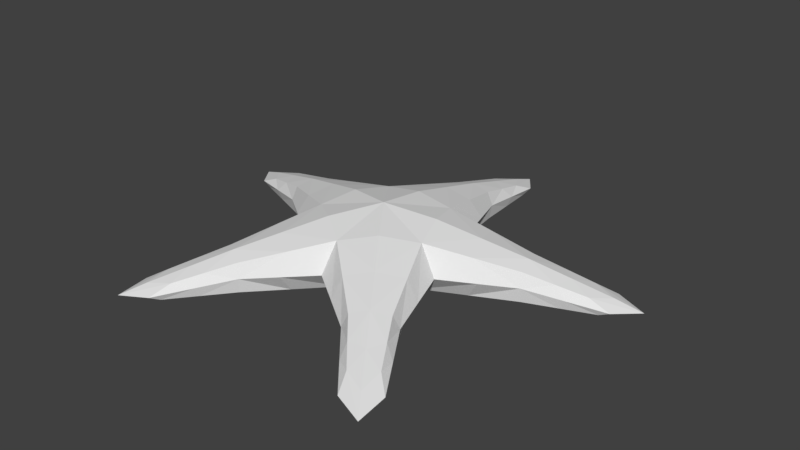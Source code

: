 # Source: Starfish.blend  (saved by Blender 2.79.0; exported with 4.5.12 LTS)
import bpy
from mathutils import Matrix  # noqa: F401  (used for matrix-valued properties, if any)

bpy.ops.wm.read_factory_settings(use_empty=True)
scene = bpy.context.scene
scene.name = 'Scene'

# ---- collections
col_collection_1 = bpy.data.collections.new('Collection 1'); scene.collection.children.link(col_collection_1)

# ---- materials (node trees are filled in below, after node groups)
mat_starfish = bpy.data.materials.new('Starfish')
mat_starfish.alpha_threshold = 0.0
mat_starfish.use_transparent_shadow = False
mat_starfish.roughness = 0.5

# ---- material node trees

# ---- world
world_world = bpy.data.worlds.new('World'); scene.world = world_world
world_world.color = (0.05088, 0.05088, 0.05088)
world_world.use_sun_shadow = False
world_world.sun_shadow_jitter_overblur = 0.0
world_world.cycles.sampling_method = 'MANUAL'

# ---- meshes
me_starfish_mesh = bpy.data.meshes.new('Starfish_Mesh')
me_starfish_mesh.from_pydata([(2.384e-08, 1.192e-08, 1.572), (2.384e-08, 2.384e-08, 0.0), (3.452, 4.752, 0.05205), (1.488, 3.049, 0.4191), (1.964, 2.703, 0.8383), (2.439, 2.358, 0.4191), (1.964, 2.703, 0.0), (6.258e-07, -5.873, 0.05205), (0.5878, -3.341, 0.4191), (3.725e-07, -3.341, 0.8383), (-0.5878, -3.341, 0.4191), (3.427e-07, -3.341, 0.0), (-3.452, 4.752, 0.05205), (-2.439, 2.358, 0.4191), (-1.964, 2.703, 0.8383), (-1.488, 3.049, 0.4191), (-1.964, 2.703, 0.0), (5.586, -1.815, 0.05205), (3.359, -0.4735, 0.4191), (3.178, -1.032, 0.8383), (2.996, -1.592, 0.4191), (3.178, -1.032, 0.0), (-5.586, -1.815, 0.05205), (-2.996, -1.592, 0.4191), (-3.178, -1.032, 0.8383), (-3.359, -0.4735, 0.4191), (-3.178, -1.032, 0.0), (-0.6016, 0.8281, 0.0), (-0.9735, -0.3163, 0.0), (1.128e-07, -1.024, 0.0), (0.9735, -0.3163, 0.0), (0.6016, 0.8281, 0.0), (-0.7287, 1.003, 1.389), (-1.179, -0.3831, 1.389), (1.438e-07, -1.24, 1.389), (1.179, -0.3831, 1.389), (0.7287, 1.003, 1.389), (1.925, 0.6255, 0.6027), (-5.96e-08, 2.024, 0.6027), (-1.19, -1.638, 0.6027), (1.19, -1.638, 0.6027), (-1.925, 0.6255, 0.6027), (2.724, 4.499, 0.1438), (3.08, 4.24, 0.2746), (3.437, 3.98, 0.1438), (3.267, 4.497, 0.00648), (1.607, 2.962, 0.7335), (1.548, 3.006, 0.05219), (2.321, 2.444, 0.7335), (2.38, 2.401, 0.05219), (0.4408, -5.24, 0.1438), (5.625e-07, -5.24, 0.2746), (-0.4408, -5.24, 0.1438), (5.906e-07, -5.558, 0.00648), (0.4408, -3.341, 0.7335), (0.5146, -3.341, 0.05219), (-0.4408, -3.341, 0.7335), (-0.5146, -3.341, 0.05219), (-3.437, 3.98, 0.1438), (-3.08, 4.24, 0.2746), (-2.724, 4.499, 0.1438), (-3.267, 4.497, 0.00648), (-2.321, 2.444, 0.7335), (-2.38, 2.401, 0.05219), (-1.607, 2.962, 0.7335), (-1.548, 3.006, 0.05219), (5.12, -1.2, 0.1438), (4.984, -1.619, 0.2746), (4.848, -2.039, 0.1438), (5.286, -1.718, 0.00648), (3.314, -0.6132, 0.7335), (3.337, -0.5431, 0.05219), (3.041, -1.452, 0.7335), (3.019, -1.522, 0.05219), (-4.848, -2.039, 0.1438), (-4.984, -1.619, 0.2746), (-5.12, -1.2, 0.1438), (-5.286, -1.718, 0.00648), (-3.041, -1.452, 0.7335), (-3.019, -1.522, 0.05219), (-3.314, -0.6132, 0.7335), (-3.337, -0.5431, 0.05219), (-2.645e-08, 1.372, 0.04803), (-1.305, 0.4239, 0.04803), (-0.8063, -1.11, 0.04803), (0.8063, -1.11, 0.04803), (1.305, 0.4239, 0.04803), (-3.815e-08, 1.533, 1.241), (-1.458, 0.4736, 1.241), (-0.9009, -1.24, 1.241), (0.9009, -1.24, 1.241), (1.458, 0.4736, 1.241), (2.625, 4.267, 0.03183), (2.527, 4.033, 0.3665), (3.055, 3.649, 0.3665), (3.247, 3.815, 0.03183), (0.3839, -4.995, 0.03183), (0.3265, -4.748, 0.3665), (-0.3265, -4.748, 0.3665), (-0.3839, -4.995, 0.03183), (-3.247, 3.815, 0.03183), (-3.055, 3.649, 0.3665), (-2.527, 4.033, 0.3665), (-2.625, 4.267, 0.03183), (4.869, -1.178, 0.03183), (4.617, -1.157, 0.3665), (4.415, -1.778, 0.3665), (4.632, -1.909, 0.03183), (-4.632, -1.909, 0.03183), (-4.415, -1.778, 0.3665), (-4.617, -1.157, 0.3665), (-4.869, -1.178, 0.03183), (0.7442, 2.536, 0.5109), (1.346, 1.853, 1.114), (2.182, 1.492, 0.5109), (1.283, 1.766, 0.0), (0.8036, 2.247, 0.9873), (0.7738, 2.189, 0.05011), (1.889, 1.459, 0.9873), (1.842, 1.412, 0.05011), (2.106, 3.774, 0.2815), (2.522, 3.471, 0.5564), (2.938, 3.169, 0.2815), (2.615, 3.6, 0.00324), (2.067, 3.498, 0.55), (2.087, 3.636, 0.04201), (2.688, 3.047, 0.55), (2.813, 3.108, 0.04201), (2.642, 0.07603, 0.5109), (2.178, -0.7078, 1.114), (2.093, -1.615, 0.5109), (2.076, -0.6744, 0.0), (2.386, -0.06981, 0.9873), (2.321, -0.0596, 0.05011), (1.971, -1.346, 0.9873), (1.912, -1.316, 0.05011), (4.24, -0.8368, 0.2815), (4.081, -1.326, 0.5564), (3.922, -1.815, 0.2815), (4.232, -1.375, 0.00324), (3.965, -0.8849, 0.55), (4.103, -0.8608, 0.04201), (3.728, -1.615, 0.55), (3.825, -1.715, 0.04201), (0.8888, -2.489, 0.5109), (2.582e-07, -2.291, 1.114), (-0.8888, -2.489, 0.5109), (2.278e-07, -2.182, 0.0), (0.6708, -2.291, 0.9873), (0.6604, -2.225, 0.05011), (-0.6708, -2.291, 0.9873), (-0.6604, -2.225, 0.05011), (0.5143, -4.291, 0.2815), (4.675e-07, -4.291, 0.5564), (-0.5143, -4.291, 0.2815), (4.667e-07, -4.45, 0.00324), (0.3837, -4.045, 0.55), (0.4493, -4.168, 0.04201), (-0.3837, -4.045, 0.55), (-0.4493, -4.168, 0.04201), (-2.093, -1.615, 0.5109), (-2.178, -0.7078, 1.114), (-2.642, 0.07603, 0.5109), (-2.076, -0.6744, 0.0), (-1.971, -1.346, 0.9873), (-1.912, -1.316, 0.05011), (-2.386, -0.06981, 0.9873), (-2.321, -0.0596, 0.05011), (-3.922, -1.815, 0.2815), (-4.081, -1.326, 0.5564), (-4.24, -0.8368, 0.2815), (-4.232, -1.375, 0.00324), (-3.728, -1.615, 0.55), (-3.825, -1.715, 0.04201), (-3.965, -0.8849, 0.55), (-4.103, -0.8608, 0.04201), (-2.182, 1.492, 0.5109), (-1.346, 1.853, 1.114), (-0.7442, 2.536, 0.5109), (-1.283, 1.766, 0.0), (-1.889, 1.459, 0.9873), (-1.842, 1.412, 0.05011), (-0.8036, 2.247, 0.9873), (-0.7738, 2.189, 0.05011), (-2.938, 3.169, 0.2815), (-2.522, 3.471, 0.5564), (-2.106, 3.774, 0.2815), (-2.615, 3.6, 0.00324), (-2.688, 3.047, 0.55), (-2.813, 3.108, 0.04201), (-2.067, 3.498, 0.55), (-2.087, 3.636, 0.04201)], [], [(0, 32, 88, 33), (0, 33, 89, 34), (0, 34, 90, 35), (0, 35, 91, 36), (0, 36, 87, 32), (1, 28, 83, 27), (1, 27, 82, 31), (1, 31, 86, 30), (1, 30, 85, 29), (1, 29, 84, 28), (2, 45, 92, 42), (2, 42, 93, 43), (2, 43, 94, 44), (2, 44, 95, 45), (112, 38, 87, 116), (120, 124, 93, 42), (120, 42, 92, 125), (112, 117, 82, 38), (113, 36, 91, 118), (121, 126, 94, 43), (121, 43, 93, 124), (113, 116, 87, 36), (114, 37, 86, 119), (122, 127, 95, 44), (122, 44, 94, 126), (114, 118, 91, 37), (115, 31, 82, 117), (123, 125, 92, 45), (123, 45, 95, 127), (115, 119, 86, 31), (7, 53, 96, 50), (7, 50, 97, 51), (7, 51, 98, 52), (7, 52, 99, 53), (144, 40, 90, 148), (152, 156, 97, 50), (152, 50, 96, 157), (144, 149, 85, 40), (145, 34, 89, 150), (153, 158, 98, 51), (153, 51, 97, 156), (145, 148, 90, 34), (146, 39, 84, 151), (154, 159, 99, 52), (154, 52, 98, 158), (146, 150, 89, 39), (147, 29, 85, 149), (155, 157, 96, 53), (155, 53, 99, 159), (147, 151, 84, 29), (12, 61, 100, 58), (12, 58, 101, 59), (12, 59, 102, 60), (12, 60, 103, 61), (176, 41, 88, 180), (184, 188, 101, 58), (184, 58, 100, 189), (176, 181, 83, 41), (177, 32, 87, 182), (185, 190, 102, 59), (185, 59, 101, 188), (177, 180, 88, 32), (178, 38, 82, 183), (186, 191, 103, 60), (186, 60, 102, 190), (178, 182, 87, 38), (179, 27, 83, 181), (187, 189, 100, 61), (187, 61, 103, 191), (179, 183, 82, 27), (17, 69, 104, 66), (17, 66, 105, 67), (17, 67, 106, 68), (17, 68, 107, 69), (128, 37, 91, 132), (136, 140, 105, 66), (136, 66, 104, 141), (128, 133, 86, 37), (129, 35, 90, 134), (137, 142, 106, 67), (137, 67, 105, 140), (129, 132, 91, 35), (130, 40, 85, 135), (138, 143, 107, 68), (138, 68, 106, 142), (130, 134, 90, 40), (131, 30, 86, 133), (139, 141, 104, 69), (139, 69, 107, 143), (131, 135, 85, 30), (22, 77, 108, 74), (22, 74, 109, 75), (22, 75, 110, 76), (22, 76, 111, 77), (160, 39, 89, 164), (168, 172, 109, 74), (168, 74, 108, 173), (160, 165, 84, 39), (161, 33, 88, 166), (169, 174, 110, 75), (169, 75, 109, 172), (161, 164, 89, 33), (162, 41, 83, 167), (170, 175, 111, 76), (170, 76, 110, 174), (162, 166, 88, 41), (163, 28, 84, 165), (171, 173, 108, 77), (171, 77, 111, 175), (163, 167, 83, 28), (6, 49, 119, 115), (6, 115, 117, 47), (5, 48, 118, 114), (5, 114, 119, 49), (4, 46, 116, 113), (4, 113, 118, 48), (3, 47, 117, 112), (3, 112, 116, 46), (6, 123, 127, 49), (6, 47, 125, 123), (5, 122, 126, 48), (5, 49, 127, 122), (4, 121, 124, 46), (4, 48, 126, 121), (3, 120, 125, 47), (3, 46, 124, 120), (21, 73, 135, 131), (21, 131, 133, 71), (20, 72, 134, 130), (20, 130, 135, 73), (19, 70, 132, 129), (19, 129, 134, 72), (18, 71, 133, 128), (18, 128, 132, 70), (21, 139, 143, 73), (21, 71, 141, 139), (20, 138, 142, 72), (20, 73, 143, 138), (19, 137, 140, 70), (19, 72, 142, 137), (18, 136, 141, 71), (18, 70, 140, 136), (11, 57, 151, 147), (11, 147, 149, 55), (10, 56, 150, 146), (10, 146, 151, 57), (9, 54, 148, 145), (9, 145, 150, 56), (8, 55, 149, 144), (8, 144, 148, 54), (11, 155, 159, 57), (11, 55, 157, 155), (10, 154, 158, 56), (10, 57, 159, 154), (9, 153, 156, 54), (9, 56, 158, 153), (8, 152, 157, 55), (8, 54, 156, 152), (26, 81, 167, 163), (26, 163, 165, 79), (25, 80, 166, 162), (25, 162, 167, 81), (24, 78, 164, 161), (24, 161, 166, 80), (23, 79, 165, 160), (23, 160, 164, 78), (26, 171, 175, 81), (26, 79, 173, 171), (25, 170, 174, 80), (25, 81, 175, 170), (24, 169, 172, 78), (24, 80, 174, 169), (23, 168, 173, 79), (23, 78, 172, 168), (16, 65, 183, 179), (16, 179, 181, 63), (15, 64, 182, 178), (15, 178, 183, 65), (14, 62, 180, 177), (14, 177, 182, 64), (13, 63, 181, 176), (13, 176, 180, 62), (16, 187, 191, 65), (16, 63, 189, 187), (15, 186, 190, 64), (15, 65, 191, 186), (14, 185, 188, 62), (14, 64, 190, 185), (13, 184, 189, 63), (13, 62, 188, 184)])
_uv = me_starfish_mesh.uv_layers.new(name='UVMap')
_uv.uv.foreach_set('vector', [0.3245, 0.3218, 0.3352, 0.3895, 0.2851, 0.3991, 0.2634, 0.3529, 0.3245, 0.3218, 0.2634, 0.3529, 0.2388, 0.3082, 0.276, 0.2733, 0.3245, 0.3218, 0.276, 0.2733, 0.3109, 0.2361, 0.3556, 0.2607, 0.3245, 0.3218, 0.3556, 0.2607, 0.4018, 0.2824, 0.3922, 0.3325, 0.3245, 0.3218, 0.3922, 0.3325, 0.3858, 0.3831, 0.3352, 0.3895, 0.6807, 0.6894, 0.6527, 0.7443, 0.6068, 0.727, 0.6198, 0.6797, 0.6807, 0.6894, 0.6198, 0.6797, 0.6221, 0.6307, 0.6711, 0.6284, 0.6807, 0.6894, 0.6711, 0.6284, 0.7184, 0.6155, 0.7357, 0.6614, 0.6807, 0.6894, 0.7357, 0.6614, 0.7626, 0.7024, 0.7243, 0.733, 0.6807, 0.6894, 0.7243, 0.733, 0.6937, 0.7713, 0.6527, 0.7443, 0.632, 0.3813, 0.6345, 0.3967, 0.6208, 0.4264, 0.6141, 0.4149, 0.6409, 0.3719, 0.6055, 0.39, 0.5792, 0.3793, 0.607, 0.3665, 0.6409, 0.3719, 0.607, 0.3665, 0.5846, 0.3458, 0.6128, 0.3437, 0.632, 0.3813, 0.6595, 0.4077, 0.6567, 0.4207, 0.6345, 0.3967, 0.4611, 0.402, 0.4169, 0.4142, 0.3858, 0.3831, 0.4462, 0.3774, 0.5561, 0.3906, 0.5418, 0.3767, 0.5792, 0.3793, 0.6055, 0.39, 0.61, 0.4611, 0.6141, 0.4149, 0.6208, 0.4264, 0.6227, 0.4662, 0.5997, 0.5535, 0.6261, 0.5661, 0.6221, 0.6307, 0.5878, 0.5964, 0.4499, 0.3416, 0.3922, 0.3325, 0.4018, 0.2824, 0.4574, 0.3065, 0.5569, 0.3586, 0.5481, 0.3367, 0.5846, 0.3458, 0.607, 0.3665, 0.5569, 0.3586, 0.607, 0.3665, 0.5792, 0.3793, 0.5418, 0.3767, 0.4499, 0.3416, 0.4462, 0.3774, 0.3858, 0.3831, 0.3922, 0.3325, 0.716, 0.5351, 0.7404, 0.5723, 0.7184, 0.6155, 0.6947, 0.5553, 0.6777, 0.4504, 0.6671, 0.4592, 0.6567, 0.4207, 0.6595, 0.4077, 0.566, 0.3279, 0.6128, 0.3437, 0.5846, 0.3458, 0.5481, 0.3367, 0.4792, 0.2877, 0.4574, 0.3065, 0.4018, 0.2824, 0.4409, 0.2624, 0.6609, 0.564, 0.6711, 0.6284, 0.6221, 0.6307, 0.6261, 0.5661, 0.6428, 0.4493, 0.6227, 0.4662, 0.6208, 0.4264, 0.6345, 0.3967, 0.6428, 0.4493, 0.6345, 0.3967, 0.6567, 0.4207, 0.6671, 0.4592, 0.6609, 0.564, 0.6947, 0.5553, 0.7184, 0.6155, 0.6711, 0.6284, 0.9012, 0.91, 0.8901, 0.8989, 0.8838, 0.8669, 0.896, 0.8722, 0.09794, 0.09524, 0.1372, 0.1014, 0.1522, 0.1255, 0.1222, 0.1195, 0.09794, 0.09524, 0.1222, 0.1195, 0.1282, 0.1495, 0.1041, 0.1345, 0.9012, 0.91, 0.8634, 0.9048, 0.8581, 0.8926, 0.8901, 0.8989, 0.2611, 0.1766, 0.304, 0.1927, 0.3109, 0.2361, 0.2587, 0.2053, 0.1776, 0.13, 0.181, 0.1496, 0.1522, 0.1255, 0.1372, 0.1014, 0.8722, 0.8324, 0.896, 0.8722, 0.8838, 0.8669, 0.8588, 0.8358, 0.8262, 0.7516, 0.7974, 0.757, 0.7626, 0.7024, 0.8105, 0.71, 0.2347, 0.232, 0.276, 0.2733, 0.2388, 0.3082, 0.208, 0.256, 0.1581, 0.1554, 0.1523, 0.1783, 0.1282, 0.1495, 0.1222, 0.1195, 0.1581, 0.1554, 0.1222, 0.1195, 0.1522, 0.1255, 0.181, 0.1496, 0.2347, 0.232, 0.2587, 0.2053, 0.3109, 0.2361, 0.276, 0.2733, 0.7429, 0.8349, 0.7012, 0.8192, 0.6937, 0.7713, 0.7483, 0.8061, 0.8237, 0.8809, 0.8271, 0.8676, 0.8581, 0.8926, 0.8634, 0.9048, 0.1327, 0.1749, 0.1041, 0.1345, 0.1282, 0.1495, 0.1523, 0.1783, 0.1793, 0.2584, 0.208, 0.256, 0.2388, 0.3082, 0.1954, 0.3013, 0.7705, 0.7792, 0.7243, 0.733, 0.7626, 0.7024, 0.7974, 0.757, 0.8525, 0.8613, 0.8588, 0.8358, 0.8838, 0.8669, 0.8901, 0.8989, 0.8525, 0.8613, 0.8901, 0.8989, 0.8581, 0.8926, 0.8271, 0.8676, 0.7705, 0.7792, 0.7483, 0.8061, 0.6937, 0.7713, 0.7243, 0.733, 0.3727, 0.6405, 0.3881, 0.6429, 0.4121, 0.6651, 0.3991, 0.668, 0.3746, 0.6382, 0.3464, 0.6101, 0.3485, 0.5818, 0.3692, 0.6043, 0.3746, 0.6382, 0.3692, 0.6043, 0.382, 0.5765, 0.3927, 0.6028, 0.3727, 0.6405, 0.4063, 0.6225, 0.4178, 0.6292, 0.3881, 0.6429, 0.2904, 0.4765, 0.2652, 0.4382, 0.2851, 0.3991, 0.3092, 0.4547, 0.3306, 0.5633, 0.3394, 0.5454, 0.3485, 0.5818, 0.3464, 0.6101, 0.4418, 0.6861, 0.3991, 0.668, 0.4121, 0.6651, 0.4506, 0.6756, 0.5264, 0.7245, 0.5466, 0.7032, 0.6068, 0.727, 0.5636, 0.749, 0.3443, 0.4472, 0.3352, 0.3895, 0.3858, 0.3831, 0.3801, 0.4434, 0.3613, 0.5541, 0.3794, 0.5391, 0.382, 0.5765, 0.3692, 0.6043, 0.3613, 0.5541, 0.3692, 0.6043, 0.3485, 0.5818, 0.3394, 0.5454, 0.3443, 0.4472, 0.3092, 0.4547, 0.2851, 0.3991, 0.3352, 0.3895, 0.5449, 0.6082, 0.5878, 0.5964, 0.6221, 0.6307, 0.5575, 0.6347, 0.4525, 0.6184, 0.4576, 0.6312, 0.4178, 0.6292, 0.4063, 0.6225, 0.3933, 0.5534, 0.3927, 0.6028, 0.382, 0.5765, 0.3794, 0.5391, 0.4047, 0.4584, 0.3801, 0.4434, 0.3858, 0.3831, 0.4169, 0.4142, 0.5554, 0.6695, 0.6198, 0.6797, 0.6068, 0.727, 0.5466, 0.7032, 0.4407, 0.6513, 0.4506, 0.6756, 0.4121, 0.6651, 0.3881, 0.6429, 0.4407, 0.6513, 0.3881, 0.6429, 0.4178, 0.6292, 0.4576, 0.6312, 0.5554, 0.6695, 0.5575, 0.6347, 0.6221, 0.6307, 0.6198, 0.6797, 0.9587, 0.5479, 0.9448, 0.555, 0.9123, 0.5511, 0.9211, 0.5411, 0.4699, 0.03632, 0.4762, 0.07561, 0.4579, 0.09727, 0.4544, 0.06689, 0.4699, 0.03632, 0.4544, 0.06689, 0.4277, 0.08186, 0.4345, 0.05435, 0.9587, 0.5479, 0.942, 0.5822, 0.9288, 0.5834, 0.9448, 0.555, 0.443, 0.2166, 0.4409, 0.2624, 0.4018, 0.2824, 0.4149, 0.2232, 0.4615, 0.1228, 0.4439, 0.1321, 0.4579, 0.09727, 0.4762, 0.07561, 0.8759, 0.5515, 0.9211, 0.5411, 0.9123, 0.5511, 0.8751, 0.5653, 0.7849, 0.5703, 0.7811, 0.5993, 0.7184, 0.6155, 0.7404, 0.5723, 0.3821, 0.2087, 0.3556, 0.2607, 0.3109, 0.2361, 0.351, 0.1907, 0.4313, 0.1122, 0.4078, 0.1137, 0.4277, 0.08186, 0.4544, 0.06689, 0.4313, 0.1122, 0.4544, 0.06689, 0.4579, 0.09727, 0.4439, 0.1321, 0.3821, 0.2087, 0.4149, 0.2232, 0.4018, 0.2824, 0.3556, 0.2607, 0.8383, 0.6752, 0.8105, 0.71, 0.7626, 0.7024, 0.8126, 0.6612, 0.9071, 0.6126, 0.8954, 0.6053, 0.9288, 0.5834, 0.942, 0.5822, 0.4049, 0.09394, 0.4345, 0.05435, 0.4277, 0.08186, 0.4078, 0.1137, 0.3399, 0.1641, 0.351, 0.1907, 0.3109, 0.2361, 0.304, 0.1927, 0.7939, 0.6318, 0.7357, 0.6614, 0.7184, 0.6155, 0.7811, 0.5993, 0.8973, 0.5791, 0.8751, 0.5653, 0.9123, 0.5511, 0.9448, 0.555, 0.8973, 0.5791, 0.9448, 0.555, 0.9288, 0.5834, 0.8954, 0.6053, 0.7939, 0.6318, 0.8126, 0.6612, 0.7626, 0.7024, 0.7357, 0.6614, 0.539, 0.9672, 0.5461, 0.9533, 0.5746, 0.9374, 0.5734, 0.9506, 0.03902, 0.4672, 0.05705, 0.4318, 0.08457, 0.425, 0.0696, 0.4517, 0.03902, 0.4672, 0.0696, 0.4517, 0.09997, 0.4552, 0.07832, 0.4735, 0.539, 0.9672, 0.5323, 0.9297, 0.5423, 0.9209, 0.5461, 0.9533, 0.1668, 0.3372, 0.1954, 0.3013, 0.2388, 0.3082, 0.1934, 0.3483, 0.09665, 0.4022, 0.1164, 0.4051, 0.08457, 0.425, 0.05705, 0.4318, 0.6038, 0.9156, 0.5734, 0.9506, 0.5746, 0.9374, 0.5965, 0.904, 0.6665, 0.847, 0.6525, 0.8212, 0.6937, 0.7713, 0.7012, 0.8192, 0.2114, 0.3794, 0.2634, 0.3529, 0.2851, 0.3991, 0.2259, 0.4122, 0.1149, 0.4286, 0.1348, 0.4412, 0.09997, 0.4552, 0.0696, 0.4517, 0.1149, 0.4286, 0.0696, 0.4517, 0.08457, 0.425, 0.1164, 0.4051, 0.2114, 0.3794, 0.1934, 0.3483, 0.2388, 0.3082, 0.2634, 0.3529, 0.5616, 0.7935, 0.5636, 0.749, 0.6068, 0.727, 0.5906, 0.7897, 0.5427, 0.8845, 0.5565, 0.8836, 0.5423, 0.9209, 0.5323, 0.9297, 0.1255, 0.4588, 0.07832, 0.4735, 0.09997, 0.4552, 0.1348, 0.4412, 0.2194, 0.4403, 0.2259, 0.4122, 0.2851, 0.3991, 0.2652, 0.4382, 0.6231, 0.8025, 0.6527, 0.7443, 0.6937, 0.7713, 0.6525, 0.8212, 0.5703, 0.9059, 0.5965, 0.904, 0.5746, 0.9374, 0.5461, 0.9533, 0.5703, 0.9059, 0.5461, 0.9533, 0.5423, 0.9209, 0.5565, 0.8836, 0.6231, 0.8025, 0.5906, 0.7897, 0.6068, 0.727, 0.6527, 0.7443, 0.6515, 0.5042, 0.6777, 0.4998, 0.6947, 0.5553, 0.6609, 0.564, 0.6515, 0.5042, 0.6609, 0.564, 0.6261, 0.5661, 0.6252, 0.5081, 0.5193, 0.3113, 0.5113, 0.3274, 0.4574, 0.3065, 0.4792, 0.2877, 0.696, 0.4949, 0.716, 0.5351, 0.6947, 0.5553, 0.6777, 0.4998, 0.5061, 0.3505, 0.5039, 0.3741, 0.4462, 0.3774, 0.4499, 0.3416, 0.5061, 0.3505, 0.4499, 0.3416, 0.4574, 0.3065, 0.5113, 0.3274, 0.6063, 0.509, 0.6252, 0.5081, 0.6261, 0.5661, 0.5997, 0.5535, 0.5065, 0.3919, 0.4611, 0.402, 0.4462, 0.3774, 0.5039, 0.3741, 0.6515, 0.5042, 0.6428, 0.4493, 0.6671, 0.4592, 0.6777, 0.4998, 0.6515, 0.5042, 0.6252, 0.5081, 0.6227, 0.4662, 0.6428, 0.4493, 0.5193, 0.3113, 0.566, 0.3279, 0.5481, 0.3367, 0.5113, 0.3274, 0.696, 0.4949, 0.6777, 0.4998, 0.6671, 0.4592, 0.6777, 0.4504, 0.5061, 0.3505, 0.5569, 0.3586, 0.5418, 0.3767, 0.5039, 0.3741, 0.5061, 0.3505, 0.5113, 0.3274, 0.5481, 0.3367, 0.5569, 0.3586, 0.6063, 0.509, 0.61, 0.4611, 0.6227, 0.4662, 0.6252, 0.5081, 0.5065, 0.3919, 0.5039, 0.3741, 0.5418, 0.3767, 0.5561, 0.3906, 0.8478, 0.6043, 0.8601, 0.6279, 0.8126, 0.6612, 0.7939, 0.6318, 0.8478, 0.6043, 0.7939, 0.6318, 0.7811, 0.5993, 0.836, 0.5805, 0.3747, 0.1333, 0.3876, 0.1459, 0.351, 0.1907, 0.3399, 0.1641, 0.8704, 0.6437, 0.8383, 0.6752, 0.8126, 0.6612, 0.8601, 0.6279, 0.4079, 0.158, 0.4297, 0.1673, 0.4149, 0.2232, 0.3821, 0.2087, 0.4079, 0.158, 0.3821, 0.2087, 0.351, 0.1907, 0.3876, 0.1459, 0.8292, 0.5628, 0.836, 0.5805, 0.7811, 0.5993, 0.7849, 0.5703, 0.4475, 0.1703, 0.443, 0.2166, 0.4149, 0.2232, 0.4297, 0.1673, 0.8478, 0.6043, 0.8973, 0.5791, 0.8954, 0.6053, 0.8601, 0.6279, 0.8478, 0.6043, 0.836, 0.5805, 0.8751, 0.5653, 0.8973, 0.5791, 0.3747, 0.1333, 0.4049, 0.09394, 0.4078, 0.1137, 0.3876, 0.1459, 0.8704, 0.6437, 0.8601, 0.6279, 0.8954, 0.6053, 0.9071, 0.6126, 0.4079, 0.158, 0.4313, 0.1122, 0.4439, 0.1321, 0.4297, 0.1673, 0.4079, 0.158, 0.3876, 0.1459, 0.4078, 0.1137, 0.4313, 0.1122, 0.8292, 0.5628, 0.8759, 0.5515, 0.8751, 0.5653, 0.836, 0.5805, 0.4475, 0.1703, 0.4297, 0.1673, 0.4439, 0.1321, 0.4615, 0.1228, 0.8132, 0.822, 0.7946, 0.841, 0.7483, 0.8061, 0.7705, 0.7792, 0.8132, 0.822, 0.7705, 0.7792, 0.7974, 0.757, 0.8323, 0.8034, 0.1607, 0.2157, 0.1767, 0.2074, 0.208, 0.256, 0.1793, 0.2584, 0.7827, 0.8557, 0.7429, 0.8349, 0.7483, 0.8061, 0.7946, 0.841, 0.1945, 0.1918, 0.2101, 0.174, 0.2587, 0.2053, 0.2347, 0.232, 0.1945, 0.1918, 0.2347, 0.232, 0.208, 0.256, 0.1767, 0.2074, 0.847, 0.7915, 0.8323, 0.8034, 0.7974, 0.757, 0.8262, 0.7516, 0.2184, 0.158, 0.2611, 0.1766, 0.2587, 0.2053, 0.2101, 0.174, 0.8132, 0.822, 0.8525, 0.8613, 0.8271, 0.8676, 0.7946, 0.841, 0.8132, 0.822, 0.8323, 0.8034, 0.8588, 0.8358, 0.8525, 0.8613, 0.1607, 0.2157, 0.1327, 0.1749, 0.1523, 0.1783, 0.1767, 0.2074, 0.7827, 0.8557, 0.7946, 0.841, 0.8271, 0.8676, 0.8237, 0.8809, 0.1945, 0.1918, 0.1581, 0.1554, 0.181, 0.1496, 0.2101, 0.174, 0.1945, 0.1918, 0.1767, 0.2074, 0.1523, 0.1783, 0.1581, 0.1554, 0.847, 0.7915, 0.8722, 0.8324, 0.8588, 0.8358, 0.8323, 0.8034, 0.2184, 0.158, 0.2101, 0.174, 0.181, 0.1496, 0.1776, 0.13, 0.5956, 0.8564, 0.5717, 0.8445, 0.5906, 0.7897, 0.6231, 0.8025, 0.5956, 0.8564, 0.6231, 0.8025, 0.6525, 0.8212, 0.6191, 0.8687, 0.173, 0.4448, 0.1701, 0.427, 0.2259, 0.4122, 0.2194, 0.4403, 0.5541, 0.8378, 0.5616, 0.7935, 0.5906, 0.7897, 0.5717, 0.8445, 0.1607, 0.4052, 0.1486, 0.3849, 0.1934, 0.3483, 0.2114, 0.3794, 0.1607, 0.4052, 0.2114, 0.3794, 0.2259, 0.4122, 0.1701, 0.427, 0.635, 0.879, 0.6191, 0.8687, 0.6525, 0.8212, 0.6665, 0.847, 0.136, 0.372, 0.1668, 0.3372, 0.1934, 0.3483, 0.1486, 0.3849, 0.5956, 0.8564, 0.5703, 0.9059, 0.5565, 0.8836, 0.5717, 0.8445, 0.5956, 0.8564, 0.6191, 0.8687, 0.5965, 0.904, 0.5703, 0.9059, 0.173, 0.4448, 0.1255, 0.4588, 0.1348, 0.4412, 0.1701, 0.427, 0.5541, 0.8378, 0.5717, 0.8445, 0.5565, 0.8836, 0.5427, 0.8845, 0.1607, 0.4052, 0.1149, 0.4286, 0.1164, 0.4051, 0.1486, 0.3849, 0.1607, 0.4052, 0.1701, 0.427, 0.1348, 0.4412, 0.1149, 0.4286, 0.635, 0.879, 0.6038, 0.9156, 0.5965, 0.904, 0.6191, 0.8687, 0.136, 0.372, 0.1486, 0.3849, 0.1164, 0.4051, 0.09665, 0.4022, 0.4956, 0.66, 0.4995, 0.6337, 0.5575, 0.6347, 0.5554, 0.6695, 0.4956, 0.66, 0.5554, 0.6695, 0.5466, 0.7032, 0.4911, 0.6862, 0.3946, 0.5038, 0.3768, 0.5012, 0.3801, 0.4434, 0.4047, 0.4584, 0.5004, 0.6148, 0.5449, 0.6082, 0.5575, 0.6347, 0.4995, 0.6337, 0.3532, 0.5033, 0.3301, 0.5086, 0.3092, 0.4547, 0.3443, 0.4472, 0.3532, 0.5033, 0.3443, 0.4472, 0.3801, 0.4434, 0.3768, 0.5012, 0.4862, 0.7045, 0.4911, 0.6862, 0.5466, 0.7032, 0.5264, 0.7245, 0.314, 0.5166, 0.2904, 0.4765, 0.3092, 0.4547, 0.3301, 0.5086, 0.4956, 0.66, 0.4407, 0.6513, 0.4576, 0.6312, 0.4995, 0.6337, 0.4956, 0.66, 0.4911, 0.6862, 0.4506, 0.6756, 0.4407, 0.6513, 0.3946, 0.5038, 0.3933, 0.5534, 0.3794, 0.5391, 0.3768, 0.5012, 0.5004, 0.6148, 0.4995, 0.6337, 0.4576, 0.6312, 0.4525, 0.6184, 0.3532, 0.5033, 0.3613, 0.5541, 0.3394, 0.5454, 0.3301, 0.5086, 0.3532, 0.5033, 0.3768, 0.5012, 0.3794, 0.5391, 0.3613, 0.5541, 0.4862, 0.7045, 0.4418, 0.6861, 0.4506, 0.6756, 0.4911, 0.6862, 0.314, 0.5166, 0.3301, 0.5086, 0.3394, 0.5454, 0.3306, 0.5633])
me_starfish_mesh.materials.append(mat_starfish)
me_starfish_mesh.use_remesh_preserve_volume = False
me_starfish_mesh.use_remesh_preserve_attributes = False
me_starfish_mesh.use_mirror_vertex_groups = False
me_starfish_mesh.update()
arm_starfish_bones = bpy.data.armatures.new('Starfish_Bones')  # bones are not reproduced

# ---- objects
ob_starfish_armature = bpy.data.objects.new('Starfish_Armature', arm_starfish_bones)
ob_starfish = bpy.data.objects.new('Starfish', me_starfish_mesh)

# ---- transforms, parenting, visibility, modifiers, constraints
ob_starfish_armature.location = (0.0, 0.0, 0.0)
ob_starfish_armature.lineart.crease_threshold = 0.0
ob_starfish.parent = ob_starfish_armature
ob_starfish.location = (0.0, 0.0, 0.0)
ob_starfish.rotation_euler = (0.0, -0.0, -3.142)
ob_starfish.lineart.crease_threshold = 0.0
_vg = ob_starfish.vertex_groups.new(name='Bone')
_vg = ob_starfish.vertex_groups.new(name='Bone.021')
for _i, _w in zip([0, 32, 33, 34, 35, 36], [1.0, 0.0585, 0.05833, 0.05897, 0.05891, 0.05889]): _vg.add([_i], _w, 'REPLACE')
_vg = ob_starfish.vertex_groups.new(name='Bone.001')
for _i, _w in zip([1, 27, 28, 29, 32, 33, 34, 39, 41, 83, 84, 88, 89, 150, 161, 163, 164, 165, 166, 167, 180], [0.1957, 0.02585, 0.6488, 0.02807, 0.0254, 0.7893, 0.0526, 0.1628, 0.1245, 0.147, 0.1549, 0.3909, 0.5457, 0.0633, 0.04975, 0.02076, 0.0726, 0.003319, 0.05537, 0.0006285, 0.04109]): _vg.add([_i], _w, 'REPLACE')
_vg = ob_starfish.vertex_groups.new(name='Bone.011')
for _i, _w in zip([23, 24, 25, 26, 28, 33, 39, 41, 78, 79, 80, 81, 83, 84, 88, 89, 146, 160, 161, 162, 163, 164, 165, 166, 167, 176], [0.07457, 0.03569, 0.07476, 0.02082, 0.07735, 0.06703, 0.1936, 0.1868, 0.06699, 0.06463, 0.06702, 0.06477, 0.1001, 0.1014, 0.06838, 0.09543, 0.01371, 0.7527, 0.8793, 0.752, 0.8665, 0.7867, 0.7831, 0.7834, 0.7826, 0.01287]): _vg.add([_i], _w, 'REPLACE')
_vg = ob_starfish.vertex_groups.new(name='Bone.006')
for _i, _w in zip([23, 24, 25, 26, 39, 41, 74, 76, 78, 79, 80, 81, 108, 109, 110, 111, 160, 161, 162, 163, 164, 165, 166, 167, 168, 169, 170, 171, 172, 173, 174, 175], [0.9148, 0.9516, 0.9145, 0.9581, 0.01364, 0.01266, 0.03506, 0.03677, 0.921, 0.9219, 0.9207, 0.9217, 0.1654, 0.1981, 0.1995, 0.1664, 0.1412, 0.05083, 0.1413, 0.05723, 0.07415, 0.08485, 0.07401, 0.08492, 0.8383, 0.9417, 0.8381, 0.9304, 0.9604, 0.9367, 0.9602, 0.9365]): _vg.add([_i], _w, 'REPLACE')
_vg = ob_starfish.vertex_groups.new(name='Bone.016')
for _i, _w in zip([22, 74, 75, 76, 77, 108, 109, 110, 111, 168, 169, 170, 171, 172, 173, 174, 175], [1.0, 0.9575, 0.9923, 0.9566, 0.9963, 0.8344, 0.8015, 0.8002, 0.8334, 0.1591, 0.05714, 0.1592, 0.06881, 0.008769, 0.05625, 0.009131, 0.05647]): _vg.add([_i], _w, 'REPLACE')
_vg = ob_starfish.vertex_groups.new(name='Bone.002')
for _i, _w in zip([1, 28, 29, 30, 34, 35, 39, 40, 84, 85, 89, 90, 130, 134, 135, 144, 145, 146, 147, 148, 149, 150, 151, 160, 164, 165], [0.1995, 0.098, 0.7674, 0.1007, 0.7784, 0.05893, 0.369, 0.4668, 0.5829, 0.6031, 0.2149, 0.6107, 0.05618, 0.08321, 0.07791, 0.06109, 0.05165, 0.05531, 0.05649, 0.09257, 0.08742, 0.04654, 0.0839, 0.04969, 0.02507, 0.07407]): _vg.add([_i], _w, 'REPLACE')
_vg = ob_starfish.vertex_groups.new(name='Bone.012')
for _i, _w in zip([8, 9, 10, 11, 29, 34, 39, 40, 54, 55, 56, 57, 84, 85, 89, 90, 130, 144, 145, 146, 147, 148, 149, 150, 151, 160], [0.07468, 0.03703, 0.07468, 0.01971, 0.0775, 0.06978, 0.1937, 0.1938, 0.06742, 0.06444, 0.06742, 0.06444, 0.1016, 0.1016, 0.09585, 0.0959, 0.01388, 0.7527, 0.8784, 0.7527, 0.8678, 0.7863, 0.7837, 0.7863, 0.7837, 0.01371]): _vg.add([_i], _w, 'REPLACE')
_vg = ob_starfish.vertex_groups.new(name='Bone.007')
for _i, _w in zip([8, 9, 10, 11, 39, 40, 50, 52, 54, 55, 56, 57, 96, 97, 98, 99, 144, 145, 146, 147, 148, 149, 150, 151, 152, 153, 154, 155, 156, 157, 158, 159], [0.9147, 0.9509, 0.9147, 0.9588, 0.01366, 0.01367, 0.03523, 0.03523, 0.9204, 0.9222, 0.9204, 0.9222, 0.1655, 0.1985, 0.1985, 0.1655, 0.1413, 0.05138, 0.1413, 0.05669, 0.07437, 0.08463, 0.07437, 0.08463, 0.8384, 0.9394, 0.8384, 0.9326, 0.9598, 0.9373, 0.9598, 0.9373]): _vg.add([_i], _w, 'REPLACE')
_vg = ob_starfish.vertex_groups.new(name='Bone.017')
for _i, _w in zip([7, 50, 51, 52, 53, 96, 97, 98, 99, 152, 153, 154, 155, 156, 157, 158, 159], [1.0, 0.9574, 0.991, 0.9574, 0.997, 0.8343, 0.8012, 0.8012, 0.8343, 0.1589, 0.05933, 0.1589, 0.06658, 0.009732, 0.05575, 0.009732, 0.05575]): _vg.add([_i], _w, 'REPLACE')
_vg = ob_starfish.vertex_groups.new(name='Bone.003')
for _i, _w in zip([1, 27, 30, 31, 32, 36, 37, 38, 82, 86, 87, 91, 113, 115, 116, 117, 118, 119, 182, 183], [0.1974, 0.09269, 0.02557, 0.7012, 0.05393, 0.7674, 0.06643, 0.2496, 0.5474, 0.1448, 0.5617, 0.1463, 0.04452, 0.0369, 0.07531, 0.0686, 0.00548, 0.002, 0.06679, 0.06133]): _vg.add([_i], _w, 'REPLACE')
_vg = ob_starfish.vertex_groups.new(name='Bone.013')
for _i, _w in zip([3, 4, 5, 6, 31, 36, 37, 38, 46, 47, 48, 49, 82, 86, 87, 91, 112, 113, 114, 115, 116, 117, 118, 119, 128, 178], [0.07405, 0.03641, 0.0753, 0.02026, 0.0775, 0.06971, 0.1936, 0.1938, 0.06673, 0.06411, 0.06779, 0.06503, 0.1015, 0.1014, 0.09586, 0.09576, 0.7535, 0.879, 0.7518, 0.8672, 0.7873, 0.7841, 0.7857, 0.7827, 0.01355, 0.01373]): _vg.add([_i], _w, 'REPLACE')
_vg = ob_starfish.vertex_groups.new(name='Bone.008')
for _i, _w in zip([3, 4, 5, 6, 37, 38, 42, 44, 46, 47, 48, 49, 92, 93, 94, 95, 112, 113, 114, 115, 116, 117, 118, 119, 120, 121, 122, 123, 124, 125, 126, 127], [0.9155, 0.9513, 0.9138, 0.9585, 0.01387, 0.01348, 0.006098, 0.01594, 0.9214, 0.9227, 0.92, 0.9214, 0.1674, 0.2024, 0.2106, 0.1733, 0.1409, 0.05113, 0.1416, 0.05696, 0.07401, 0.0845, 0.07457, 0.08503, 0.8424, 0.9414, 0.8412, 0.9322, 0.9615, 0.9388, 0.9601, 0.9373]): _vg.add([_i], _w, 'REPLACE')
_vg = ob_starfish.vertex_groups.new(name='Bone.018')
for _i, _w in zip([2, 42, 43, 44, 45, 92, 93, 94, 95, 120, 121, 122, 123, 124, 125, 126, 127], [1.114, 0.972, 0.996, 0.9671, 1.004, 0.8324, 0.7972, 0.789, 0.8265, 0.1551, 0.05743, 0.1561, 0.06702, 0.006878, 0.0543, 0.00893, 0.05554]): _vg.add([_i], _w, 'REPLACE')
_vg = ob_starfish.vertex_groups.new(name='Bone.004')
for _i, _w in zip([1, 29, 30, 31, 35, 36, 37, 40, 85, 86, 90, 91, 114, 118, 119, 128, 129, 131, 132, 133, 134, 135], [0.1976, 0.02592, 0.7073, 0.09892, 0.772, 0.05876, 0.4635, 0.06698, 0.1462, 0.5912, 0.1473, 0.6091, 0.05599, 0.08306, 0.07671, 0.05983, 0.04821, 0.04147, 0.09136, 0.08364, 0.006518, 0.003306]): _vg.add([_i], _w, 'REPLACE')
_vg = ob_starfish.vertex_groups.new(name='Bone.014')
for _i, _w in zip([18, 19, 20, 21, 30, 35, 37, 40, 70, 71, 72, 73, 85, 86, 90, 91, 114, 128, 129, 130, 131, 132, 133, 134, 135, 144], [0.0743, 0.03649, 0.07506, 0.02018, 0.07751, 0.06974, 0.194, 0.1936, 0.06696, 0.06427, 0.06761, 0.06484, 0.1015, 0.1016, 0.09585, 0.09592, 0.01404, 0.7532, 0.8789, 0.7521, 0.8673, 0.787, 0.7839, 0.786, 0.783, 0.01368]): _vg.add([_i], _w, 'REPLACE')
_vg = ob_starfish.vertex_groups.new(name='Bone.009')
for _i, _w in zip([18, 19, 20, 21, 37, 40, 66, 68, 70, 71, 72, 73, 104, 105, 106, 107, 128, 129, 130, 131, 132, 133, 134, 135, 136, 137, 138, 139, 140, 141, 142, 143], [0.9152, 0.9512, 0.9141, 0.9585, 0.01361, 0.01378, 0.0324, 0.0386, 0.9211, 0.9224, 0.9202, 0.9216, 0.1638, 0.1962, 0.201, 0.1674, 0.1411, 0.05116, 0.1415, 0.05692, 0.07413, 0.08458, 0.07447, 0.0849, 0.8387, 0.9404, 0.8379, 0.9317, 0.9605, 0.9375, 0.9596, 0.9365]): _vg.add([_i], _w, 'REPLACE')
_vg = ob_starfish.vertex_groups.new(name='Bone.019')
for _i, _w in zip([17, 66, 67, 68, 69, 104, 105, 106, 107, 136, 137, 138, 139, 140, 141, 142, 143], [1.0, 0.9588, 0.9916, 0.9557, 0.9967, 0.8359, 0.8035, 0.7986, 0.8323, 0.1587, 0.05842, 0.1594, 0.06753, 0.008751, 0.05561, 0.01006, 0.05641]): _vg.add([_i], _w, 'REPLACE')
_vg = ob_starfish.vertex_groups.new(name='Bone.005')
for _i, _w in zip([1, 27, 28, 31, 32, 33, 38, 41, 82, 83, 87, 88, 112, 116, 117, 162, 166, 167, 176, 177, 178, 179, 180, 181, 182, 183], [0.1977, 0.7124, 0.09792, 0.03808, 0.7595, 0.03385, 0.2803, 0.4209, 0.1897, 0.5832, 0.1915, 0.4346, 0.03657, 0.01618, 0.01291, 0.05315, 0.06276, 0.07505, 0.05765, 0.04759, 0.04743, 0.04506, 0.07211, 0.08271, 0.03678, 0.03274]): _vg.add([_i], _w, 'REPLACE')
_vg = ob_starfish.vertex_groups.new(name='Bone.015')
for _i, _w in zip([13, 14, 15, 16, 27, 32, 38, 41, 62, 63, 64, 65, 82, 83, 87, 88, 112, 162, 176, 177, 178, 179, 180, 181, 182, 183], [0.07475, 0.0371, 0.07459, 0.0196, 0.07728, 0.06713, 0.1935, 0.1869, 0.06736, 0.06446, 0.06736, 0.06435, 0.1014, 0.1001, 0.09528, 0.06835, 0.01347, 0.01291, 0.7521, 0.8779, 0.7528, 0.8679, 0.7829, 0.7834, 0.7862, 0.7838]): _vg.add([_i], _w, 'REPLACE')
_vg = ob_starfish.vertex_groups.new(name='Bone.010')
for _i, _w in zip([13, 14, 15, 16, 38, 41, 58, 60, 62, 63, 64, 65, 100, 101, 102, 103, 176, 177, 178, 179, 180, 181, 182, 183, 184, 185, 186, 187, 188, 189, 190, 191], [0.9145, 0.9508, 0.9148, 0.9589, 0.01358, 0.01263, 0.03587, 0.03446, 0.9203, 0.9221, 0.9205, 0.9223, 0.1658, 0.199, 0.1979, 0.165, 0.1413, 0.0514, 0.1412, 0.05664, 0.07418, 0.08462, 0.07433, 0.08456, 0.8383, 0.9392, 0.8385, 0.9328, 0.9597, 0.9372, 0.9599, 0.9374]): _vg.add([_i], _w, 'REPLACE')
_vg = ob_starfish.vertex_groups.new(name='Bone.020')
for _i, _w in zip([12, 58, 59, 60, 61, 100, 101, 102, 103, 184, 185, 186, 187, 188, 189, 190, 191], [1.0, 0.9571, 0.9909, 0.9578, 0.997, 0.8339, 0.8006, 0.8017, 0.8347, 0.159, 0.05954, 0.1588, 0.06637, 0.009956, 0.05579, 0.009659, 0.0556]): _vg.add([_i], _w, 'REPLACE')
_m = ob_starfish.modifiers.new('Armature', 'ARMATURE')
_m.object = ob_starfish_armature

# ---- collection membership
col_collection_1.objects.link(ob_starfish_armature)
col_collection_1.objects.link(ob_starfish)

# ---- scene / render settings (as saved in the file)
scene.frame_start = 1; scene.frame_end = 240; scene.frame_set(0)
scene.render.engine = 'BLENDER_EEVEE_NEXT'
scene.render.resolution_percentage = 50
scene.render.dither_intensity = 0.0
scene.cycles.use_denoising = False
scene.cycles.samples = 128
scene.cycles.sampling_pattern = 'TABULATED_SOBOL'
scene.cycles.use_adaptive_sampling = False
scene.cycles.use_light_tree = False
scene.cycles.blur_glossy = 0.0
scene.cycles.sample_clamp_indirect = 0.0
scene.view_settings.view_transform = 'Standard'
bpy.context.view_layer.update()

# ---- added for rendering (the .blend has no active camera and no usable light): camera, sun
cam_auto = bpy.data.cameras.new('AutoCamera')
cam_auto.lens = 50.0
cam_auto.sensor_width = 36.0
cam_auto.clip_end = 1000.0
ob_auto_camera = bpy.data.objects.new('AutoCamera', cam_auto)
scene.collection.objects.link(ob_auto_camera)
ob_auto_camera.location = (14.3388, -16.6457, 12.2573)
ob_auto_camera.rotation_euler = (1.09748, -7.21219e-08, 0.694738)
scene.camera = ob_auto_camera
light_auto_sun = bpy.data.lights.new('AutoSun', 'SUN')
light_auto_sun.energy = 3.0
light_auto_sun.angle = 0.0523599
ob_auto_sun = bpy.data.objects.new('AutoSun', light_auto_sun)
scene.collection.objects.link(ob_auto_sun)
ob_auto_sun.rotation_euler = (0.872665, 0.174533, 0.523599)
bpy.context.view_layer.update()
